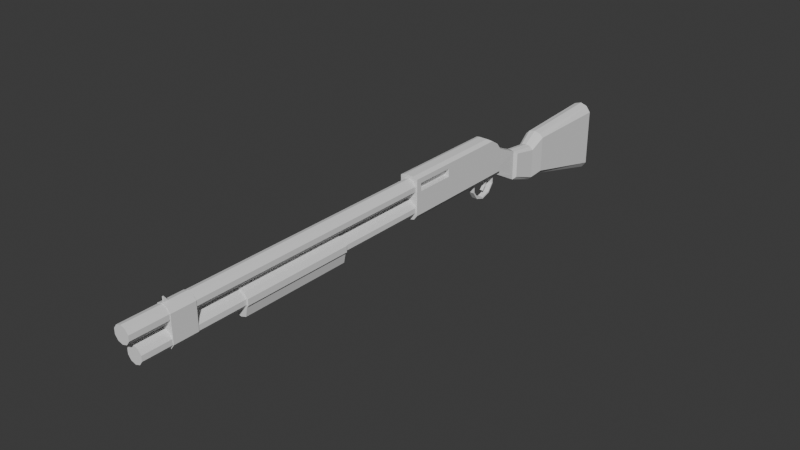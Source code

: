 # Source: SGUN.blend  (saved by Blender 4.2.66; exported with 4.5.12 LTS)
import bpy
from mathutils import Matrix  # noqa: F401  (used for matrix-valued properties, if any)

bpy.ops.wm.read_factory_settings(use_empty=True)
scene = bpy.context.scene
scene.name = 'Scene'

# ---- collections
col_collection = bpy.data.collections.new('Collection'); scene.collection.children.link(col_collection)

# ---- world
world_world = bpy.data.worlds.new('World'); scene.world = world_world
world_world.use_nodes = True; world_world.node_tree.nodes.clear()
_N = world_world.node_tree.nodes; _L = world_world.node_tree.links
n0 = _N.new('ShaderNodeOutputWorld'); n0.name = 'World Output'; n0.location = (300, 300)
n1 = _N.new('ShaderNodeBackground'); n1.name = 'Background'; n1.location = (10, 300)
n1.inputs[0].default_value = (0.05088, 0.05088, 0.05088, 1.0)
_L.new(n1.outputs[0], n0.inputs[0])
n0.is_active_output = True
world_world.color = (0.05088, 0.05088, 0.05088)
world_world.sun_shadow_jitter_overblur = 0.0

# ---- meshes
me_cylinder_001 = bpy.data.meshes.new('Cylinder.001')
me_cylinder_001.from_pydata([(0.0, 1.0, -0.6762), (0.0, 1.0, 0.9551), (0.5878, 0.809, -0.6762), (0.5878, 0.809, 0.9551), (0.9511, 0.309, -0.6762), (0.9511, 0.309, 0.9551), (0.9511, -0.309, -0.6762), (0.9511, -0.309, 0.9551), (0.5878, -0.809, -0.6762), (0.5878, -0.809, 0.9551), (0.0, -1.0, -0.6762), (0.0, -1.0, 0.9551), (-0.5878, -0.809, -0.6762), (-0.5878, -0.809, 0.9551), (-0.9511, -0.309, -0.6762), (-0.9511, -0.309, 0.9551), (-0.9511, 0.309, -0.6762), (-0.9511, 0.309, 0.9551), (-0.5878, 0.809, -0.6762), (-0.5878, 0.809, 0.9551), (0.0, 1.0, -0.1751), (0.0, 1.0, 0.4205), (0.5878, 0.809, 0.4205), (0.5878, 0.809, -0.1751), (0.9511, 0.309, 0.4205), (0.9511, 0.309, -0.1751), (0.9511, -0.309, 0.4205), (0.9511, -0.309, -0.1751), (0.5878, -0.809, 0.4205), (0.5878, -0.809, -0.1751), (0.0, -1.0, 0.4205), (0.0, -1.0, -0.1751), (-0.5878, -0.809, 0.4205), (-0.5878, -0.809, -0.1751), (-0.9511, -0.309, 0.4205), (-0.9511, -0.309, -0.1751), (-0.9511, 0.309, 0.4205), (-0.9511, 0.309, -0.1751), (-0.5878, 0.809, 0.4205), (-0.5878, 0.809, -0.1751), (0.0, 1.193, -0.1751), (0.0, 1.193, 0.4205), (0.701, 0.9649, 0.4205), (0.701, 0.9649, -0.1751), (1.134, 0.3686, 0.4205), (1.134, 0.3686, -0.1751), (1.134, -0.3686, 0.4205), (1.134, -0.3686, -0.1751), (0.701, -1.735, 0.4205), (0.701, -1.735, -0.1751), (0.0, -1.962, 0.4205), (0.0, -1.962, -0.1751), (-0.701, -1.735, 0.4205), (-0.701, -1.735, -0.1751), (-1.134, -0.3686, 0.4205), (-1.134, -0.3686, -0.1751), (-1.134, 0.3686, 0.4205), (-1.134, 0.3686, -0.1751), (-0.701, 0.9649, 0.4205), (-0.701, 0.9649, -0.1751), (0.7694, -0.559, -0.6762), (0.7694, -0.559, 0.9551), (0.7694, -0.559, -0.1751), (0.7694, -0.559, 0.4205), (0.9177, -0.6667, -0.1751), (0.9177, -0.6667, 0.4205), (-0.7694, -0.559, -0.6762), (-0.7694, -0.559, 0.9551), (-0.7694, -0.559, -0.1751), (-0.7694, -0.559, 0.4205), (-0.9177, -0.6667, -0.1751), (-0.9177, -0.6667, 0.4205), (0.0, 1.0, 0.8048), (0.5878, 0.809, 0.8048), (0.9511, 0.309, 0.8048), (0.9511, -0.309, 0.8048), (0.5878, -0.809, 0.8048), (0.0, -1.0, 0.8048), (-0.5878, -0.809, 0.8048), (-0.9511, -0.309, 0.8048), (-0.9511, 0.309, 0.8048), (-0.5878, 0.809, 0.8048), (0.7694, -0.559, 0.8048), (-0.7694, -0.559, 0.8048), (0.5878, 0.809, 0.6771), (0.9511, 0.309, 0.6771), (0.9511, -0.309, 0.6771), (0.5878, -0.809, 0.6771), (0.0, -1.0, 0.6771), (-0.5878, -0.809, 0.6771), (-0.9511, -0.309, 0.6771), (-0.9511, 0.309, 0.6771), (-0.5878, 0.809, 0.6771), (0.7694, -0.559, 0.6771), (-0.7694, -0.559, 0.6771), (0.0, 1.0, 0.6771), (-3.283e-10, 1.072, 0.6771), (-3.283e-10, 1.072, 0.8048), (-0.6266, -0.8563, 0.8048), (-0.8203, -0.5898, 0.8048), (1.014, -0.3233, 0.8048), (0.8203, -0.5898, 0.8048), (-0.6266, 0.8687, 0.8048), (-1.014, 0.3356, 0.8048), (-1.014, -0.3233, 0.8048), (-3.283e-10, -1.06, 0.8048), (0.6266, -0.8563, 0.8048), (1.014, 0.3356, 0.8048), (0.6266, 0.8687, 0.8048), (0.6266, 0.8687, 0.6771), (1.014, 0.3356, 0.6771), (1.014, -0.3233, 0.6771), (0.6266, -0.8563, 0.6771), (-3.283e-10, -1.06, 0.6771), (-0.6266, -0.8563, 0.6771), (-1.014, -0.3233, 0.6771), (-1.014, 0.3356, 0.6771), (-0.6266, 0.8687, 0.6771), (0.8203, -0.5898, 0.6771), (-0.8203, -0.5898, 0.6771), (0.0, 3.577, -0.6762), (0.0, 3.577, 1.0), (0.5878, 3.386, -0.6762), (0.5878, 3.386, 1.0), (0.9511, 2.886, -0.6762), (0.9511, 2.886, 1.0), (0.9511, 2.268, -0.6762), (0.9511, 2.268, 1.0), (0.5878, 1.768, -0.6762), (0.5878, 1.768, 1.0), (0.0, 1.577, -0.6762), (0.0, 1.577, 1.0), (-0.5878, 1.768, -0.6762), (-0.5878, 1.768, 1.0), (-0.9511, 2.268, -0.6762), (-0.9511, 2.268, 1.0), (-0.9511, 2.886, -0.6762), (-0.9511, 2.886, 1.0), (-0.5878, 3.386, -0.6762), (-0.5878, 3.386, 1.0), (0.0, 3.577, 0.677), (0.5878, 3.386, 0.677), (0.9511, 2.886, 0.677), (0.9511, 2.268, 0.677), (0.5878, 1.768, 0.677), (0.0, 1.577, 0.677), (-0.5878, 1.768, 0.677), (-0.9511, 2.268, 0.677), (-0.9511, 2.886, 0.677), (-0.5878, 3.386, 0.677), (0.0, 3.577, 0.8049), (0.5878, 3.386, 0.8049), (0.9511, 2.886, 0.8049), (0.9511, 2.268, 0.8049), (0.5878, 1.768, 0.8049), (0.0, 1.577, 0.8049), (-0.5878, 1.768, 0.8049), (-0.9511, 2.268, 0.8049), (-0.9511, 2.886, 0.8049), (-0.5878, 3.386, 0.8049), (0.0712, 3.62, 0.7991), (0.0712, 3.62, 0.7748), (1.014, 2.906, 0.8049), (1.014, 2.906, 0.677), (1.014, 2.248, 0.8049), (1.014, 2.248, 0.677), (0.6266, 1.714, 0.8049), (0.6266, 1.714, 0.677), (3.94e-10, 1.511, 0.8049), (3.94e-10, 1.511, 0.677), (-0.6266, 1.714, 0.8049), (-0.6266, 1.714, 0.677), (-1.014, 2.248, 0.8049), (-1.014, 2.248, 0.677), (-1.014, 2.906, 0.8049), (-1.014, 2.906, 0.677), (-0.07768, 3.618, 0.7991), (-0.07768, 3.618, 0.7748), (3.94e-10, 3.643, 0.7748), (3.94e-10, 3.643, 0.7991), (0.6266, 3.439, 0.8049), (0.6266, 3.439, 0.677), (-0.6266, 3.439, 0.8049), (-0.6266, 3.439, 0.677), (3.94e-10, 3.643, 0.677), (3.94e-10, 3.643, 0.8049), (2.426e-07, 4.261, 0.7947), (2.426e-07, 4.261, 0.7991), (0.0712, 4.238, 0.7991), (0.0712, 4.238, 0.7947), (-0.07768, 4.236, 0.7991), (-0.07768, 4.236, 0.7947), (0.5878, 3.386, -0.1847), (0.9511, 2.886, -0.1847), (0.9511, 2.268, -0.1847), (0.5878, 1.768, -0.1847), (0.0, 1.577, -0.1847), (-0.5878, 1.768, -0.1847), (-0.9511, 2.268, -0.1847), (-0.9511, 2.886, -0.1847), (-0.5878, 3.386, -0.1847), (0.0, 3.577, -0.1847), (-1.134, -0.6306, -0.668), (-1.134, 3.742, -0.668), (-1.134, -0.6306, -1.345), (-1.134, 3.742, -1.27), (1.134, -0.6306, -0.668), (1.134, 3.742, -0.668), (1.134, -0.6306, -1.345), (1.134, 3.742, -1.27), (0.6909, -1.205, -1.345), (-0.6909, -1.205, -1.345), (0.6909, -1.205, -0.669), (7.007e-09, -1.396, -0.669), (-0.6909, -1.205, -0.669), (0.6278, -0.6306, -1.345), (-0.5976, -0.6306, -1.345), (-0.567, 3.97, -1.255), (2.118e-22, 3.97, -1.255), (0.567, 3.97, -1.255), (-0.567, -0.6306, -0.668), (2.118e-22, -0.6306, -0.668), (0.567, -0.6306, -0.668), (0.567, 3.97, -0.668), (2.118e-22, 3.97, -0.668), (-0.567, 3.97, -0.668), (-1.134, 3.198, -0.668), (-1.134, 3.084, -1.314), (1.134, 3.084, -1.314), (1.134, 3.119, -0.6963), (0.567, 3.047, -0.668), (2.118e-22, 3.047, -0.668), (-0.567, 3.047, -0.668), (-0.567, 3.084, -1.314), (2.118e-22, 3.084, -1.314), (0.567, 3.084, -1.314), (-1.134, 2.171, -1.345), (1.134, 2.171, -1.345), (1.134, 2.144, -0.6963), (0.567, 2.206, -0.668), (2.118e-22, 2.206, -0.668), (-0.567, 2.206, -0.668), (-0.567, 2.171, -1.345), (2.118e-22, 2.171, -1.345), (0.567, 2.171, -1.345), (-1.134, 2.066, -0.668), (-1.134, -0.6306, -1.139), (-1.134, 3.742, -1.139), (1.134, -0.6306, -1.139), (1.134, 3.742, -1.139), (0.6909, -1.205, -1.177), (-0.6909, -1.205, -1.177), (0.567, 3.97, -1.139), (2.118e-22, 3.97, -1.139), (-0.567, 3.97, -1.139), (1.134, 3.119, -0.9108), (-1.134, 3.197, -1.139), (-1.134, 2.066, -1.139), (1.134, 2.144, -0.9108), (1.134, 3.198, -1.139), (1.134, 3.198, -0.668), (1.134, 2.066, -0.668), (1.134, 2.066, -1.139), (0.449, 3.119, -0.9108), (0.449, 3.119, -0.6963), (0.449, 2.144, -0.6963), (0.449, 2.144, -0.9108), (1.69e-08, -1.292, -1.176), (6.759e-08, -1.366, -1.345), (0.01577, 1.969, -2.201), (0.01577, 1.39, -1.733), (0.8826, 1.687, -2.201), (0.7634, 1.215, -1.733), (1.418, 0.95, -2.201), (1.226, 0.7569, -1.733), (1.418, -6.18, -2.201), (1.226, -3.675, -1.733), (0.8826, -6.917, -2.201), (0.7634, -4.134, -1.733), (0.01577, -7.199, -2.201), (0.01577, -4.309, -1.733), (-0.8511, -6.917, -2.201), (-0.7319, -4.134, -1.733), (-1.387, -6.18, -2.201), (-1.194, -3.675, -1.733), (-1.387, 0.95, -2.201), (-1.194, 0.7569, -1.733), (-0.8511, 1.687, -2.201), (-0.7319, 1.215, -1.733), (0.01577, 0.1861, -1.655), (0.6337, 0.04143, -1.655), (1.016, -0.3374, -1.655), (1.016, -4.001, -1.655), (0.6337, -4.38, -1.655), (0.01577, -4.524, -1.655), (-0.6022, -4.38, -1.655), (-0.9841, -4.001, -1.655), (-0.9841, -0.3374, -1.655), (-0.6022, 0.04143, -1.655), (0.01577, 0.6111, -1.505), (0.5372, 0.489, -1.505), (0.8595, 0.1693, -1.521), (0.8595, -2.922, -1.521), (0.5372, -3.242, -1.505), (0.01577, -3.364, -1.505), (-0.5057, -3.242, -1.505), (-0.828, -2.922, -1.521), (-0.828, 0.1693, -1.521), (-0.5057, 0.489, -1.505), (1.418, -4.984, -2.201), (1.226, -2.932, -1.733), (1.016, -3.387, -1.655), (0.8595, -2.404, -1.521), (0.5372, -2.616, -1.505), (-1.387, -4.978, -2.201), (-1.194, -2.928, -1.733), (-0.9841, -3.383, -1.655), (-0.828, -2.401, -1.521), (-0.5057, -2.613, -1.505), (0.354, -1.162, -1.334), (0.354, -2.342, -1.334), (0.354, -3.341, -1.302), (0.354, -3.723, -1.251), (0.354, -3.341, -1.2), (0.354, -2.342, -1.169), (0.354, -1.162, -1.168), (-0.354, -1.162, -1.334), (-0.354, -2.342, -1.334), (-0.354, -3.341, -1.302), (-0.354, -3.723, -1.251), (-0.354, -3.341, -1.2), (-0.354, -2.342, -1.169), (-0.354, -1.162, -1.168), (0.354, -1.162, -1.326), (0.354, -2.285, -1.326), (0.354, -3.194, -1.297), (0.354, -3.541, -1.251), (0.354, -3.194, -1.205), (0.354, -2.285, -1.176), (0.354, -1.162, -1.176), (-0.354, -1.162, -1.326), (-0.354, -2.285, -1.326), (-0.354, -3.194, -1.297), (-0.354, -3.541, -1.251), (-0.354, -3.194, -1.205), (-0.354, -2.285, -1.176), (-0.354, -1.162, -1.176), (0.1863, -1.162, -1.288), (0.1863, -1.859, -1.288), (-0.1863, -1.162, -1.288), (-0.1863, -1.86, -1.288), (0.1686, -2.307, -1.284), (-0.2039, -2.309, -1.284), (0.1434, -2.899, -1.265), (-0.2292, -2.899, -1.265), (0.1863, -1.162, -1.28), (0.1863, -1.843, -1.28), (-0.1863, -1.162, -1.28), (-0.1863, -1.843, -1.28), (0.1686, -2.235, -1.277), (-0.2039, -2.235, -1.277), (0.1434, -2.79, -1.259), (-0.2292, -2.79, -1.259)], [], [(72, 1, 3, 73), (73, 3, 5, 74), (74, 5, 7, 75), (82, 61, 9, 76), (76, 9, 11, 77), (77, 11, 13, 78), (83, 67, 15, 79), (79, 15, 17, 80), (3, 1, 19, 17, 15, 67, 13, 11, 9, 61, 7, 5), (80, 17, 19, 81), (81, 19, 1, 72), (0, 2, 4, 6, 60, 8, 10, 12, 66, 14, 16, 18), (18, 39, 20, 0), (69, 34, 54, 71), (16, 37, 39, 18), (27, 25, 45, 47), (14, 35, 37, 16), (68, 33, 53, 70), (66, 68, 35, 14), (63, 28, 48, 65), (10, 31, 33, 12), (34, 36, 56, 54), (8, 29, 31, 10), (62, 27, 47, 64), (60, 62, 29, 8), (21, 22, 42, 41), (4, 25, 27, 6), (37, 35, 55, 57), (2, 23, 25, 4), (28, 30, 50, 48), (0, 20, 23, 2), (23, 20, 40, 43), (59, 58, 41, 40), (57, 56, 58, 59), (55, 54, 56, 57), (70, 71, 54, 55), (51, 50, 52, 53), (49, 48, 50, 51), (64, 65, 48, 49), (45, 44, 46, 47), (43, 42, 44, 45), (40, 41, 42, 43), (20, 39, 59, 40), (24, 26, 46, 44), (33, 31, 51, 53), (38, 21, 41, 58), (25, 23, 43, 45), (30, 32, 52, 50), (39, 37, 57, 59), (22, 24, 44, 42), (31, 29, 49, 51), (36, 38, 58, 56), (47, 46, 65, 64), (6, 27, 62, 60), (29, 62, 64, 49), (26, 63, 65, 46), (75, 7, 61, 82), (53, 52, 71, 70), (12, 33, 68, 66), (35, 68, 70, 55), (32, 69, 71, 52), (78, 13, 67, 83), (91, 90, 115, 116), (75, 82, 101, 100), (82, 76, 106, 101), (90, 94, 119, 115), (78, 83, 99, 98), (76, 77, 105, 106), (89, 88, 113, 114), (77, 78, 98, 105), (88, 87, 112, 113), (94, 89, 114, 119), (83, 79, 104, 99), (87, 93, 118, 112), (21, 95, 84, 22), (22, 84, 85, 24), (24, 85, 86, 26), (63, 93, 87, 28), (28, 87, 88, 30), (30, 88, 89, 32), (69, 94, 90, 34), (34, 90, 91, 36), (36, 91, 92, 38), (38, 92, 95, 21), (26, 86, 93, 63), (32, 89, 94, 69), (114, 98, 99, 119), (111, 100, 101, 118), (115, 104, 103, 116), (119, 99, 104, 115), (113, 105, 98, 114), (112, 106, 105, 113), (118, 101, 106, 112), (110, 107, 100, 111), (74, 75, 100, 107), (84, 95, 96, 109), (81, 72, 97, 102), (92, 91, 116, 117), (73, 74, 107, 108), (85, 84, 109, 110), (80, 81, 102, 103), (95, 92, 117, 96), (72, 73, 108, 97), (86, 85, 110, 111), (79, 80, 103, 104), (93, 86, 111, 118), (150, 121, 123, 151), (151, 123, 125, 152), (152, 125, 127, 153), (153, 127, 129, 154), (154, 129, 131, 155), (155, 131, 133, 156), (156, 133, 135, 157), (157, 135, 137, 158), (123, 121, 139, 137, 135, 133, 131, 129, 127, 125), (158, 137, 139, 159), (159, 139, 121, 150), (120, 122, 124, 126, 128, 130, 132, 134, 136, 138), (200, 149, 140, 201), (199, 148, 149, 200), (198, 147, 148, 199), (197, 146, 147, 198), (196, 145, 146, 197), (195, 144, 145, 196), (194, 143, 144, 195), (193, 142, 143, 194), (192, 141, 142, 193), (201, 140, 141, 192), (158, 159, 182, 174), (144, 143, 165, 167), (151, 152, 162, 180), (159, 150, 185, 182), (145, 144, 167, 169), (152, 153, 164, 162), (146, 145, 169, 171), (153, 154, 166, 164), (147, 146, 171, 173), (154, 155, 168, 166), (176, 179, 187, 190), (175, 174, 182, 183), (173, 172, 174, 175), (163, 162, 164, 165), (181, 180, 162, 163), (177, 176, 190, 191), (150, 151, 180, 185), (143, 142, 163, 165), (157, 158, 174, 172), (140, 149, 183, 184), (142, 141, 181, 163), (156, 157, 172, 170), (149, 148, 175, 183), (141, 140, 184, 181), (155, 156, 170, 168), (148, 147, 173, 175), (170, 172, 103, 102), (172, 173, 116, 103), (173, 171, 117, 116), (171, 169, 96, 117), (169, 167, 109, 96), (167, 165, 110, 109), (165, 164, 107, 110), (164, 166, 108, 107), (166, 168, 97, 108), (168, 170, 102, 97), (161, 160, 180, 181), (176, 177, 183, 182), (177, 178, 184, 183), (178, 161, 181, 184), (179, 176, 182, 185), (160, 179, 185, 180), (191, 190, 187, 186), (186, 187, 188, 189), (178, 177, 191, 186), (160, 161, 189, 188), (179, 160, 188, 187), (161, 178, 186, 189), (120, 201, 192, 122), (122, 192, 193, 124), (124, 193, 194, 126), (126, 194, 195, 128), (128, 195, 196, 130), (130, 196, 197, 132), (132, 197, 198, 134), (134, 198, 199, 136), (136, 199, 200, 138), (138, 200, 201, 120), (256, 247, 205, 227), (235, 219, 209, 228), (259, 249, 207, 260), (232, 225, 203, 226), (254, 247, 203, 225), (248, 206, 212, 250), (251, 214, 202, 246), (249, 252, 223, 207), (252, 253, 224, 223), (253, 254, 225, 224), (260, 207, 223, 230), (230, 223, 224, 231), (231, 224, 225, 232), (227, 205, 217, 233), (233, 217, 218, 234), (234, 218, 219, 235), (202, 214, 220), (214, 213, 221, 220), (213, 212, 222, 221), (212, 206, 222), (208, 210, 215), (211, 204, 216), (243, 234, 235, 244), (242, 233, 234, 243), (236, 227, 233, 242), (240, 231, 232, 241), (239, 230, 231, 240), (261, 260, 230, 239), (241, 232, 226, 245), (258, 255, 263, 266), (244, 235, 228, 237), (257, 256, 227, 236), (246, 257, 236, 204), (215, 244, 237, 208), (248, 262, 261, 206), (220, 241, 245, 202), (206, 261, 239, 222), (222, 239, 240, 221), (221, 240, 241, 220), (204, 236, 242, 216), (208, 237, 262, 248), (202, 245, 257, 246), (245, 226, 256, 257), (237, 228, 259, 262), (218, 217, 254, 253), (219, 218, 253, 252), (209, 219, 252, 249), (211, 251, 246, 204), (208, 248, 250, 210), (217, 205, 247, 254), (228, 209, 249, 259), (226, 203, 247, 256), (229, 255, 259, 260), (238, 229, 260, 261), (258, 238, 261, 262), (255, 258, 262, 259), (266, 263, 264, 265), (229, 238, 265, 264), (238, 258, 266, 265), (255, 229, 264, 263), (250, 212, 213, 267), (267, 213, 214, 251), (268, 267, 251, 211), (210, 250, 267, 268), (269, 270, 272, 271), (271, 272, 274, 273), (309, 310, 276, 275), (275, 276, 278, 277), (277, 278, 280, 279), (279, 280, 282, 281), (281, 282, 284, 283), (314, 315, 286, 285), (315, 284, 296, 316), (285, 286, 288, 287), (287, 288, 270, 269), (269, 271, 273, 309, 275, 277, 279, 281, 283, 314, 285, 287), (293, 292, 302, 303), (284, 282, 295, 296), (282, 280, 294, 295), (280, 278, 293, 294), (278, 276, 292, 293), (272, 270, 289, 290), (310, 274, 291, 311), (274, 272, 290, 291), (270, 288, 298, 289), (288, 286, 297, 298), (318, 308, 307, 317), (290, 289, 299, 300), (316, 296, 306, 317), (294, 293, 303, 304), (291, 290, 300, 301), (298, 297, 307, 308), (295, 294, 304, 305), (311, 291, 301, 312), (289, 298, 308, 299), (296, 295, 305, 306), (312, 313, 303, 302), (301, 300, 313, 312), (292, 311, 312, 302), (276, 310, 311, 292), (273, 274, 310, 309), (243, 244, 300, 299), (243, 244, 300, 299, 308, 242), (297, 316, 317, 307), (305, 318, 317, 306), (286, 315, 316, 297), (283, 284, 315, 314), (211, 216, 318, 305), (216, 242, 308, 318), (300, 244, 215, 313), (210, 303, 313, 215), (268, 211, 305, 304), (304, 303, 210, 268), (326, 319, 320, 327), (327, 320, 321, 328), (328, 321, 322, 329), (329, 322, 323, 330), (330, 323, 324, 331), (331, 324, 325, 332), (340, 341, 334, 333), (341, 342, 335, 334), (342, 343, 336, 335), (343, 344, 337, 336), (344, 345, 338, 337), (345, 346, 339, 338), (320, 319, 333, 334), (321, 320, 334, 335), (322, 321, 335, 336), (323, 322, 336, 337), (324, 323, 337, 338), (325, 324, 338, 339), (319, 326, 340, 333), (332, 325, 339, 346), (331, 332, 346, 345), (330, 331, 345, 344), (329, 330, 344, 343), (328, 329, 343, 342), (327, 328, 342, 341), (326, 327, 341, 340), (349, 347, 348, 350), (350, 348, 351, 352), (352, 351, 353, 354), (357, 358, 356, 355), (358, 360, 359, 356), (360, 362, 361, 359), (348, 347, 355, 356), (347, 349, 357, 355), (349, 350, 358, 357), (350, 352, 360, 358), (351, 348, 356, 359), (354, 353, 361, 362), (352, 354, 362, 360), (353, 351, 359, 361)])
_uv = me_cylinder_001.uv_layers.new(name='UVMap')
_uv.uv.foreach_set('vector', [1.0, 0.9436, 1.0, 1.0, 0.9, 1.0, 0.9, 0.9436, 0.9, 0.9436, 0.9, 1.0, 0.8, 1.0, 0.8, 0.9436, 0.8, 0.9436, 0.8, 1.0, 0.7, 1.0, 0.7, 0.9436, 0.65, 0.9436, 0.65, 1.0, 0.6, 1.0, 0.6, 0.9436, 0.6, 0.9436, 0.6, 1.0, 0.5, 1.0, 0.5, 0.9436, 0.5, 0.9436, 0.5, 1.0, 0.4, 1.0, 0.4, 0.9436, 0.35, 0.9436, 0.35, 1.0, 0.3, 1.0, 0.3, 0.9436, 0.3, 0.9436, 0.3, 1.0, 0.2, 1.0, 0.2, 0.9436, 0.3911, 0.4442, 0.25, 0.49, 0.1089, 0.4442, 0.02175, 0.3242, 0.02175, 0.1758, 0.06534, 0.1158, 0.1089, 0.05584, 0.25, 0.01, 0.3911, 0.05584, 0.4347, 0.1158, 0.4783, 0.1758, 0.4783, 0.3242, 0.2, 0.9436, 0.2, 1.0, 0.1, 1.0, 0.1, 0.9436, 0.1, 0.9436, 0.1, 1.0, -7.451e-08, 1.0, -7.451e-08, 0.9436, 0.75, 0.49, 0.8911, 0.4442, 0.9783, 0.3242, 0.9783, 0.1758, 0.9347, 0.1158, 0.8911, 0.05584, 0.75, 0.01, 0.6089, 0.05584, 0.5653, 0.1158, 0.5217, 0.1758, 0.5217, 0.3242, 0.6089, 0.4442, 0.1, 0.5, 0.1, 0.6667, -7.451e-08, 0.6667, -7.451e-08, 0.5, 0.35, 0.8333, 0.3, 0.8333, 0.3, 0.8333, 0.35, 0.8333, 0.2, 0.5, 0.2, 0.6667, 0.1, 0.6667, 0.1, 0.5, 0.7, 0.6667, 0.8, 0.6667, 0.8, 0.6667, 0.7, 0.6667, 0.3, 0.5, 0.3, 0.6667, 0.2, 0.6667, 0.2, 0.5, 0.35, 0.6667, 0.4, 0.6667, 0.4, 0.6667, 0.35, 0.6667, 0.35, 0.5, 0.35, 0.6667, 0.3, 0.6667, 0.3, 0.5, 0.65, 0.8333, 0.6, 0.8333, 0.6, 0.8333, 0.65, 0.8333, 0.5, 0.5, 0.5, 0.6667, 0.4, 0.6667, 0.4, 0.5, 0.3, 0.8333, 0.2, 0.8333, 0.2, 0.8333, 0.3, 0.8333, 0.6, 0.5, 0.6, 0.6667, 0.5, 0.6667, 0.5, 0.5, 0.65, 0.6667, 0.7, 0.6667, 0.7, 0.6667, 0.65, 0.6667, 0.65, 0.5, 0.65, 0.6667, 0.6, 0.6667, 0.6, 0.5, 1.0, 0.8333, 0.9, 0.8333, 0.9, 0.8333, 1.0, 0.8333, 0.8, 0.5, 0.8, 0.6667, 0.7, 0.6667, 0.7, 0.5, 0.2, 0.6667, 0.3, 0.6667, 0.3, 0.6667, 0.2, 0.6667, 0.9, 0.5, 0.9, 0.6667, 0.8, 0.6667, 0.8, 0.5, 0.6, 0.8333, 0.5, 0.8333, 0.5, 0.8333, 0.6, 0.8333, 1.0, 0.5, 1.0, 0.6667, 0.9, 0.6667, 0.9, 0.5, 0.9, 0.6667, 1.0, 0.6667, 1.0, 0.6667, 0.9, 0.6667, 0.1, 0.6667, 0.1, 0.8333, -7.451e-08, 0.8333, -7.451e-08, 0.6667, 0.2, 0.6667, 0.2, 0.8333, 0.1, 0.8333, 0.1, 0.6667, 0.3, 0.6667, 0.3, 0.8333, 0.2, 0.8333, 0.2, 0.6667, 0.35, 0.6667, 0.35, 0.8333, 0.3, 0.8333, 0.3, 0.6667, 0.5, 0.6667, 0.5, 0.8333, 0.4, 0.8333, 0.4, 0.6667, 0.6, 0.6667, 0.6, 0.8333, 0.5, 0.8333, 0.5, 0.6667, 0.65, 0.6667, 0.65, 0.8333, 0.6, 0.8333, 0.6, 0.6667, 0.8, 0.6667, 0.8, 0.8333, 0.7, 0.8333, 0.7, 0.6667, 0.9, 0.6667, 0.9, 0.8333, 0.8, 0.8333, 0.8, 0.6667, 1.0, 0.6667, 1.0, 0.8333, 0.9, 0.8333, 0.9, 0.6667, -7.451e-08, 0.6667, 0.1, 0.6667, 0.1, 0.6667, -7.451e-08, 0.6667, 0.8, 0.8333, 0.7, 0.8333, 0.7, 0.8333, 0.8, 0.8333, 0.4, 0.6667, 0.5, 0.6667, 0.5, 0.6667, 0.4, 0.6667, 0.1, 0.8333, -7.451e-08, 0.8333, -7.451e-08, 0.8333, 0.1, 0.8333, 0.8, 0.6667, 0.9, 0.6667, 0.9, 0.6667, 0.8, 0.6667, 0.5, 0.8333, 0.4, 0.8333, 0.4, 0.8333, 0.5, 0.8333, 0.1, 0.6667, 0.2, 0.6667, 0.2, 0.6667, 0.1, 0.6667, 0.9, 0.8333, 0.8, 0.8333, 0.8, 0.8333, 0.9, 0.8333, 0.5, 0.6667, 0.6, 0.6667, 0.6, 0.6667, 0.5, 0.6667, 0.2, 0.8333, 0.1, 0.8333, 0.1, 0.8333, 0.2, 0.8333, 0.7, 0.6667, 0.7, 0.8333, 0.65, 0.8333, 0.65, 0.6667, 0.7, 0.5, 0.7, 0.6667, 0.65, 0.6667, 0.65, 0.5, 0.6, 0.6667, 0.65, 0.6667, 0.65, 0.6667, 0.6, 0.6667, 0.7, 0.8333, 0.65, 0.8333, 0.65, 0.8333, 0.7, 0.8333, 0.7, 0.9436, 0.7, 1.0, 0.65, 1.0, 0.65, 0.9436, 0.4, 0.6667, 0.4, 0.8333, 0.35, 0.8333, 0.35, 0.6667, 0.4, 0.5, 0.4, 0.6667, 0.35, 0.6667, 0.35, 0.5, 0.3, 0.6667, 0.35, 0.6667, 0.35, 0.6667, 0.3, 0.6667, 0.4, 0.8333, 0.35, 0.8333, 0.35, 0.8333, 0.4, 0.8333, 0.4, 0.9436, 0.4, 1.0, 0.35, 1.0, 0.35, 0.9436, 0.2, 0.9069, 0.3, 0.9069, 0.3, 0.9069, 0.2, 0.9069, 0.7, 0.9436, 0.65, 0.9436, 0.65, 0.9436, 0.7, 0.9436, 0.65, 0.9436, 0.6, 0.9436, 0.6, 0.9436, 0.65, 0.9436, 0.3, 0.9069, 0.35, 0.9069, 0.35, 0.9069, 0.3, 0.9069, 0.4, 0.9436, 0.35, 0.9436, 0.35, 0.9436, 0.4, 0.9436, 0.6, 0.9436, 0.5, 0.9436, 0.5, 0.9436, 0.6, 0.9436, 0.4, 0.9069, 0.5, 0.9069, 0.5, 0.9069, 0.4, 0.9069, 0.5, 0.9436, 0.4, 0.9436, 0.4, 0.9436, 0.5, 0.9436, 0.5, 0.9069, 0.6, 0.9069, 0.6, 0.9069, 0.5, 0.9069, 0.35, 0.9069, 0.4, 0.9069, 0.4, 0.9069, 0.35, 0.9069, 0.35, 0.9436, 0.3, 0.9436, 0.3, 0.9436, 0.35, 0.9436, 0.6, 0.9069, 0.65, 0.9069, 0.65, 0.9069, 0.6, 0.9069, 1.0, 0.8333, 1.0, 0.9069, 0.9, 0.9069, 0.9, 0.8333, 0.9, 0.8333, 0.9, 0.9069, 0.8, 0.9069, 0.8, 0.8333, 0.8, 0.8333, 0.8, 0.9069, 0.7, 0.9069, 0.7, 0.8333, 0.65, 0.8333, 0.65, 0.9069, 0.6, 0.9069, 0.6, 0.8333, 0.6, 0.8333, 0.6, 0.9069, 0.5, 0.9069, 0.5, 0.8333, 0.5, 0.8333, 0.5, 0.9069, 0.4, 0.9069, 0.4, 0.8333, 0.35, 0.8333, 0.35, 0.9069, 0.3, 0.9069, 0.3, 0.8333, 0.3, 0.8333, 0.3, 0.9069, 0.2, 0.9069, 0.2, 0.8333, 0.2, 0.8333, 0.2, 0.9069, 0.1, 0.9069, 0.1, 0.8333, 0.1, 0.8333, 0.1, 0.9069, -7.451e-08, 0.9069, -7.451e-08, 0.8333, 0.7, 0.8333, 0.7, 0.9069, 0.65, 0.9069, 0.65, 0.8333, 0.4, 0.8333, 0.4, 0.9069, 0.35, 0.9069, 0.35, 0.8333, 0.4, 0.9069, 0.4, 0.9436, 0.35, 0.9436, 0.35, 0.9069, 0.7, 0.9069, 0.7, 0.9436, 0.65, 0.9436, 0.65, 0.9069, 0.3, 0.9069, 0.3, 0.9436, 0.2, 0.9436, 0.2, 0.9069, 0.35, 0.9069, 0.35, 0.9436, 0.3, 0.9436, 0.3, 0.9069, 0.5, 0.9069, 0.5, 0.9436, 0.4, 0.9436, 0.4, 0.9069, 0.6, 0.9069, 0.6, 0.9436, 0.5, 0.9436, 0.5, 0.9069, 0.65, 0.9069, 0.65, 0.9436, 0.6, 0.9436, 0.6, 0.9069, 0.8, 0.9069, 0.8, 0.9436, 0.7, 0.9436, 0.7, 0.9069, 0.8, 0.9436, 0.7, 0.9436, 0.7, 0.9436, 0.8, 0.9436, 0.9, 0.9069, 1.0, 0.9069, 1.0, 0.9069, 0.9, 0.9069, 0.1, 0.9436, -7.451e-08, 0.9436, -7.451e-08, 0.9436, 0.1, 0.9436, 0.1, 0.9069, 0.2, 0.9069, 0.2, 0.9069, 0.1, 0.9069, 0.9, 0.9436, 0.8, 0.9436, 0.8, 0.9436, 0.9, 0.9436, 0.8, 0.9069, 0.9, 0.9069, 0.9, 0.9069, 0.8, 0.9069, 0.2, 0.9436, 0.1, 0.9436, 0.1, 0.9436, 0.2, 0.9436, -7.451e-08, 0.9069, 0.1, 0.9069, 0.1, 0.9069, -7.451e-08, 0.9069, 1.0, 0.9436, 0.9, 0.9436, 0.9, 0.9436, 1.0, 0.9436, 0.7, 0.9069, 0.8, 0.9069, 0.8, 0.9069, 0.7, 0.9069, 0.3, 0.9436, 0.2, 0.9436, 0.2, 0.9436, 0.3, 0.9436, 0.65, 0.9069, 0.7, 0.9069, 0.7, 0.9069, 0.65, 0.9069, 1.0, 0.9518, 1.0, 1.0, 0.9, 1.0, 0.9, 0.9518, 0.9, 0.9518, 0.9, 1.0, 0.8, 1.0, 0.8, 0.9518, 0.8, 0.9518, 0.8, 1.0, 0.7, 1.0, 0.7, 0.9518, 0.7, 0.9518, 0.7, 1.0, 0.6, 1.0, 0.6, 0.9518, 0.6, 0.9518, 0.6, 1.0, 0.5, 1.0, 0.5, 0.9518, 0.5, 0.9518, 0.5, 1.0, 0.4, 1.0, 0.4, 0.9518, 0.4, 0.9518, 0.4, 1.0, 0.3, 1.0, 0.3, 0.9518, 0.3, 0.9518, 0.3, 1.0, 0.2, 1.0, 0.2, 0.9518, 0.3911, 0.4442, 0.25, 0.49, 0.1089, 0.4442, 0.02175, 0.3242, 0.02175, 0.1758, 0.1089, 0.05584, 0.25, 0.01, 0.3911, 0.05584, 0.4783, 0.1758, 0.4783, 0.3242, 0.2, 0.9518, 0.2, 1.0, 0.1, 1.0, 0.1, 0.9518, 0.1, 0.9518, 0.1, 1.0, -7.451e-08, 1.0, -7.451e-08, 0.9518, 0.75, 0.49, 0.8911, 0.4442, 0.9783, 0.3242, 0.9783, 0.1758, 0.8911, 0.05584, 0.75, 0.01, 0.6089, 0.05584, 0.5217, 0.1758, 0.5217, 0.3242, 0.6089, 0.4442, 0.1, 0.6987, 0.1, 0.9087, -7.451e-08, 0.9087, -7.451e-08, 0.6987, 0.2, 0.6987, 0.2, 0.9087, 0.1, 0.9087, 0.1, 0.6987, 0.3, 0.6987, 0.3, 0.9087, 0.2, 0.9087, 0.2, 0.6987, 0.4, 0.6987, 0.4, 0.9087, 0.3, 0.9087, 0.3, 0.6987, 0.5, 0.6987, 0.5, 0.9087, 0.4, 0.9087, 0.4, 0.6987, 0.6, 0.6987, 0.6, 0.9087, 0.5, 0.9087, 0.5, 0.6987, 0.7, 0.6987, 0.7, 0.9087, 0.6, 0.9087, 0.6, 0.6987, 0.8, 0.6987, 0.8, 0.9087, 0.7, 0.9087, 0.7, 0.6987, 0.9, 0.6987, 0.9, 0.9087, 0.8, 0.9087, 0.8, 0.6987, 1.0, 0.6987, 1.0, 0.9087, 0.9, 0.9087, 0.9, 0.6987, 0.2, 0.9518, 0.1, 0.9518, 0.1, 0.9518, 0.2, 0.9518, 0.6, 0.9087, 0.7, 0.9087, 0.7, 0.9087, 0.6, 0.9087, 0.9, 0.9518, 0.8, 0.9518, 0.8, 0.9518, 0.9, 0.9518, 0.1, 0.9518, -7.451e-08, 0.9518, -7.451e-08, 0.9518, 0.1, 0.9518, 0.5, 0.9087, 0.6, 0.9087, 0.6, 0.9087, 0.5, 0.9087, 0.8, 0.9518, 0.7, 0.9518, 0.7, 0.9518, 0.8, 0.9518, 0.4, 0.9087, 0.5, 0.9087, 0.5, 0.9087, 0.4, 0.9087, 0.7, 0.9518, 0.6, 0.9518, 0.6, 0.9518, 0.7, 0.9518, 0.3, 0.9087, 0.4, 0.9087, 0.4, 0.9087, 0.3, 0.9087, 0.6, 0.9518, 0.5, 0.9518, 0.5, 0.9518, 0.6, 0.9518, 0.0124, 0.9343, -7.451e-08, 0.9343, -7.451e-08, 0.9343, 0.0124, 0.9343, 0.2, 0.9087, 0.2, 0.9518, 0.1, 0.9518, 0.1, 0.9087, 0.3, 0.9087, 0.3, 0.9518, 0.2, 0.9518, 0.2, 0.9087, 0.8, 0.9087, 0.8, 0.9518, 0.7, 0.9518, 0.7, 0.9087, 0.9, 0.9087, 0.9, 0.9518, 0.8, 0.9518, 0.8, 0.9087, 0.0124, 0.9262, 0.0124, 0.9343, 0.0124, 0.9343, 0.0124, 0.9262, 1.0, 0.9518, 0.9, 0.9518, 0.9, 0.9518, 1.0, 0.9518, 0.7, 0.9087, 0.8, 0.9087, 0.8, 0.9087, 0.7, 0.9087, 0.3, 0.9518, 0.2, 0.9518, 0.2, 0.9518, 0.3, 0.9518, -7.451e-08, 0.9087, 0.1, 0.9087, 0.1, 0.9087, -7.451e-08, 0.9087, 0.8, 0.9087, 0.9, 0.9087, 0.9, 0.9087, 0.8, 0.9087, 0.4, 0.9518, 0.3, 0.9518, 0.3, 0.9518, 0.4, 0.9518, 0.1, 0.9087, 0.2, 0.9087, 0.2, 0.9087, 0.1, 0.9087, 0.9, 0.9087, 1.0, 0.9087, 1.0, 0.9087, 0.9, 0.9087, 0.5, 0.9518, 0.4, 0.9518, 0.4, 0.9518, 0.5, 0.9518, 0.2, 0.9087, 0.3, 0.9087, 0.3, 0.9087, 0.2, 0.9087, 0.4, 0.9518, 0.3, 0.9518, 0.2, 0.9436, 0.1, 0.9436, 0.3, 0.9518, 0.3, 0.9087, 0.2, 0.9069, 0.2, 0.9436, 0.3, 0.9087, 0.4, 0.9087, 0.1, 0.9069, 0.2, 0.9069, 0.4, 0.9087, 0.5, 0.9087, -7.451e-08, 0.9069, 0.1, 0.9069, 0.5, 0.9087, 0.6, 0.9087, 0.9, 0.9069, 1.0, 0.9069, 0.6, 0.9087, 0.7, 0.9087, 0.8, 0.9069, 0.9, 0.9069, 0.7, 0.9087, 0.7, 0.9518, 0.8, 0.9436, 0.8, 0.9069, 0.7, 0.9518, 0.6, 0.9518, 0.9, 0.9436, 0.8, 0.9436, 0.6, 0.9518, 0.5, 0.9518, 1.0, 0.9436, 0.9, 0.9436, 0.5, 0.9518, 0.4, 0.9518, 0.1, 0.9436, -7.451e-08, 0.9436, 0.9886, 0.9262, 0.9886, 0.9343, 0.9, 0.9518, 0.9, 0.9087, 0.0124, 0.9343, 0.0124, 0.9262, 0.1, 0.9087, 0.1, 0.9518, 0.0124, 0.9262, -7.451e-08, 0.9262, -7.451e-08, 0.9087, 0.1, 0.9087, 1.0, 0.9262, 0.9886, 0.9262, 0.9, 0.9087, 1.0, 0.9087, -7.451e-08, 0.9343, 0.0124, 0.9343, 0.1, 0.9518, -7.451e-08, 0.9518, 0.9886, 0.9343, 1.0, 0.9343, 1.0, 0.9518, 0.9, 0.9518, 0.0124, 0.9262, 0.0124, 0.9343, -7.451e-08, 0.9343, -7.451e-08, 0.9262, 1.0, 0.9262, 1.0, 0.9343, 0.9886, 0.9343, 0.9886, 0.9262, -7.451e-08, 0.9262, 0.0124, 0.9262, 0.0124, 0.9262, -7.451e-08, 0.9262, 0.9886, 0.9343, 0.9886, 0.9262, 0.9886, 0.9262, 0.9886, 0.9343, 1.0, 0.9343, 0.9886, 0.9343, 0.9886, 0.9343, 1.0, 0.9343, 0.9886, 0.9262, 1.0, 0.9262, 1.0, 0.9262, 0.9886, 0.9262, 1.0, 0.5, 1.0, 0.6987, 0.9, 0.6987, 0.9, 0.5, 0.9, 0.5, 0.9, 0.6987, 0.8, 0.6987, 0.8, 0.5, 0.8, 0.5, 0.8, 0.6987, 0.7, 0.6987, 0.7, 0.5, 0.7, 0.5, 0.7, 0.6987, 0.6, 0.6987, 0.6, 0.5, 0.6, 0.5, 0.6, 0.6987, 0.5, 0.6987, 0.5, 0.5, 0.5, 0.5, 0.5, 0.6987, 0.4, 0.6987, 0.4, 0.5, 0.4, 0.5, 0.4, 0.6987, 0.3, 0.6987, 0.3, 0.5, 0.3, 0.5, 0.3, 0.6987, 0.2, 0.6987, 0.2, 0.5, 0.2, 0.5, 0.2, 0.6987, 0.1, 0.6987, 0.1, 0.5, 0.1, 0.5, 0.1, 0.6987, -7.451e-08, 0.6987, -7.451e-08, 0.5, 0.5748, 0.1742, 0.625, 0.1742, 0.625, 0.25, 0.5748, 0.25, 0.5748, 0.4375, 0.625, 0.4375, 0.625, 0.5, 0.5939, 0.5, 0.5939, 0.5758, 0.625, 0.5758, 0.625, 0.75, 0.5939, 0.75, 0.5748, 0.9375, 0.625, 0.9375, 0.625, 1.0, 0.5748, 1.0, 0.8125, 0.5758, 0.875, 0.5758, 0.875, 0.75, 0.8125, 0.75, 0.375, 0.5758, 0.375, 0.75, 0.6, 0.6987, 0.6, 0.5495, 0.4, 0.5495, 0.4, 0.6987, 0.375, 0.6011, 0.375, 0.3565, 0.625, 0.5758, 0.6875, 0.5758, 0.6875, 0.75, 0.625, 0.75, 0.6875, 0.5758, 0.75, 0.5758, 0.75, 0.75, 0.6875, 0.75, 0.75, 0.5758, 0.8125, 0.5758, 0.8125, 0.75, 0.75, 0.75, 0.5939, 0.75, 0.625, 0.75, 0.625, 0.8125, 0.5748, 0.8125, 0.5748, 0.8125, 0.625, 0.8125, 0.625, 0.875, 0.5748, 0.875, 0.5748, 0.875, 0.625, 0.875, 0.625, 0.9375, 0.5748, 0.9375, 0.5748, 0.25, 0.625, 0.25, 0.625, 0.3125, 0.5748, 0.3125, 0.5748, 0.3125, 0.625, 0.3125, 0.625, 0.375, 0.5748, 0.375, 0.5748, 0.375, 0.625, 0.375, 0.625, 0.4375, 0.5748, 0.4375, 0.375, 0.6011, 0.4, 0.6987, 0.375, 0.9375, 0.4, 0.6987, 0.5, 0.6987, 0.375, 0.875, 0.375, 0.9375, 0.5, 0.6987, 0.6, 0.6987, 0.375, 0.8125, 0.375, 0.875, 0.6, 0.6987, 0.375, 0.75, 0.375, 0.8125, 0.375, 0.5, 0.6, 0.5, 0.375, 0.4442, 0.4, 0.5, 0.375, 0.25, 0.375, 0.3091, 0.5291, 0.375, 0.5748, 0.375, 0.5748, 0.4375, 0.5291, 0.4375, 0.5291, 0.3125, 0.5748, 0.3125, 0.5748, 0.375, 0.5291, 0.375, 0.5291, 0.25, 0.5748, 0.25, 0.5748, 0.3125, 0.5291, 0.3125, 0.5291, 0.875, 0.5748, 0.875, 0.5748, 0.9375, 0.5291, 0.9375, 0.5291, 0.8125, 0.5748, 0.8125, 0.5748, 0.875, 0.5291, 0.875, 0.5291, 0.75, 0.5939, 0.75, 0.5748, 0.8125, 0.5291, 0.8125, 0.5291, 0.9375, 0.5748, 0.9375, 0.5748, 1.0, 0.5291, 1.0, 0.5336, 0.6291, 0.5894, 0.6291, 0.5894, 0.6291, 0.5336, 0.6291, 0.5291, 0.4375, 0.5748, 0.4375, 0.5939, 0.5, 0.5291, 0.5, 0.5291, 0.1742, 0.5748, 0.1742, 0.5748, 0.25, 0.5291, 0.25, 0.375, 0.1742, 0.5291, 0.1742, 0.5291, 0.25, 0.375, 0.25, 0.375, 0.4442, 0.5291, 0.4375, 0.5291, 0.5, 0.375, 0.5, 0.375, 0.5758, 0.5291, 0.5758, 0.5291, 0.75, 0.375, 0.75, 0.375, 0.9375, 0.5291, 0.9375, 0.5291, 1.0, 0.375, 1.0, 0.375, 0.75, 0.5291, 0.75, 0.5291, 0.8125, 0.375, 0.8125, 0.375, 0.8125, 0.5291, 0.8125, 0.5291, 0.875, 0.375, 0.875, 0.375, 0.875, 0.5291, 0.875, 0.5291, 0.9375, 0.375, 0.9375, 0.375, 0.25, 0.5291, 0.25, 0.5291, 0.3125, 0.375, 0.3091, 0.375, 0.5, 0.5291, 0.5, 0.5291, 0.5758, 0.375, 0.5758, 0.375, 0.0, 0.5291, 0.0, 0.5291, 0.1742, 0.375, 0.1742, 0.5291, 0.0, 0.5748, 0.0, 0.5748, 0.1742, 0.5291, 0.1742, 0.5291, 0.5, 0.5939, 0.5, 0.5939, 0.5758, 0.5291, 0.5758, 0.75, 0.5, 0.8125, 0.5, 0.8125, 0.5758, 0.75, 0.5758, 0.6875, 0.5, 0.75, 0.5, 0.75, 0.5758, 0.6875, 0.5758, 0.625, 0.5, 0.6875, 0.5, 0.6875, 0.5758, 0.625, 0.5758, 0.4, 0.5, 0.4, 0.5495, 0.375, 0.3565, 0.375, 0.25, 0.375, 0.5, 0.375, 0.5758, 0.6, 0.5495, 0.6, 0.5, 0.8125, 0.5, 0.875, 0.5, 0.875, 0.5758, 0.8125, 0.5758, 0.5939, 0.5, 0.625, 0.5, 0.625, 0.5758, 0.5939, 0.5758, 0.5748, 0.0, 0.625, 0.0, 0.625, 0.1742, 0.5748, 0.1742, 0.5894, 0.7459, 0.5894, 0.6291, 0.5939, 0.5758, 0.5939, 0.75, 0.5336, 0.7459, 0.5894, 0.7459, 0.5939, 0.75, 0.5291, 0.75, 0.5336, 0.6291, 0.5336, 0.7459, 0.5291, 0.75, 0.5291, 0.5758, 0.5894, 0.6291, 0.5336, 0.6291, 0.5291, 0.5758, 0.5939, 0.5758, 0.5336, 0.6291, 0.5894, 0.6291, 0.5894, 0.7459, 0.5336, 0.7459, 0.5894, 0.7459, 0.5336, 0.7459, 0.5336, 0.7459, 0.5894, 0.7459, 0.5336, 0.7459, 0.5336, 0.6291, 0.5336, 0.6291, 0.5336, 0.7459, 0.5894, 0.6291, 0.5894, 0.7459, 0.5894, 0.7459, 0.5894, 0.6291, 0.6, 0.5495, 0.6, 0.6987, 0.5, 0.6987, 0.5545, 0.5544, 0.5, 0.5544, 0.5, 0.6987, 0.4, 0.6987, 0.4, 0.5495, 0.5, 0.5, 0.5, 0.5544, 0.4, 0.5495, 0.4, 0.5, 0.6, 0.5, 0.6, 0.5495, 0.5, 0.5544, 0.5, 0.5, 1.0, 0.5, 1.0, 1.0, 0.9, 1.0, 0.9, 0.5, 0.9, 0.5, 0.9, 1.0, 0.8, 1.0, 0.8, 0.5, 0.7168, 0.5, 0.7168, 1.0, 0.7, 1.0, 0.7, 0.5, 0.7, 0.5, 0.7, 1.0, 0.6, 1.0, 0.6, 0.5, 0.6, 0.5, 0.6, 1.0, 0.5, 1.0, 0.5, 0.5, 0.5, 0.5, 0.5, 1.0, 0.4, 1.0, 0.4, 0.5, 0.4, 0.5, 0.4, 1.0, 0.3, 1.0, 0.3, 0.5, 0.2831, 0.5, 0.2831, 1.0, 0.2, 1.0, 0.2, 0.5, 0.2831, 1.0, 0.3, 1.0, 0.3, 1.0, 0.2831, 1.0, 0.2, 0.5, 0.2, 1.0, 0.1, 1.0, 0.1, 0.5, 0.1, 0.5, 0.1, 1.0, -7.451e-08, 1.0, -7.451e-08, 0.5, 0.75, 0.49, 0.8911, 0.4442, 0.9783, 0.3242, 0.9783, 0.2007, 0.9783, 0.1758, 0.8911, 0.05584, 0.75, 0.01, 0.6089, 0.05584, 0.5217, 0.1758, 0.5217, 0.2008, 0.5217, 0.3242, 0.6089, 0.4442, 0.6, 1.0, 0.7, 1.0, 0.7, 1.0, 0.6, 1.0, 0.3, 1.0, 0.4, 1.0, 0.4, 1.0, 0.3, 1.0, 0.4, 1.0, 0.5, 1.0, 0.5, 1.0, 0.4, 1.0, 0.5, 1.0, 0.6, 1.0, 0.6, 1.0, 0.5, 1.0, 0.6, 1.0, 0.7, 1.0, 0.7, 1.0, 0.6, 1.0, 0.9, 1.0, 1.0, 1.0, 1.0, 1.0, 0.9, 1.0, 0.7168, 1.0, 0.8, 1.0, 0.8, 1.0, 0.7168, 1.0, 0.8, 1.0, 0.9, 1.0, 0.9, 1.0, 0.8, 1.0, -7.451e-08, 1.0, 0.1, 1.0, 0.1, 1.0, -7.451e-08, 1.0, 0.1, 1.0, 0.2, 1.0, 0.2, 1.0, 0.1, 1.0, 0.1089, 0.1213, 0.1089, 0.4442, 0.02175, 0.3242, 0.02175, 0.2008, 0.9, 1.0, 1.0, 1.0, 1.0, 1.0, 0.9, 1.0, 0.2831, 1.0, 0.3, 1.0, 0.3, 1.0, 0.2831, 1.0, 0.5, 1.0, 0.6, 1.0, 0.6, 1.0, 0.5, 1.0, 0.8, 1.0, 0.9, 1.0, 0.9, 1.0, 0.8, 1.0, 0.1, 1.0, 0.2, 1.0, 0.2, 1.0, 0.1, 1.0, 0.4, 1.0, 0.5, 1.0, 0.5, 1.0, 0.4, 1.0, 0.7168, 1.0, 0.8, 1.0, 0.8, 1.0, 0.7168, 1.0, -7.451e-08, 1.0, 0.1, 1.0, 0.1, 1.0, -7.451e-08, 1.0, 0.3, 1.0, 0.4, 1.0, 0.4, 1.0, 0.3, 1.0, 0.4783, 0.2007, 0.3911, 0.121, 0.3911, 0.05584, 0.4783, 0.1758, 0.4783, 0.3242, 0.3911, 0.4442, 0.3911, 0.121, 0.4783, 0.2007, 0.7, 1.0, 0.7168, 1.0, 0.7168, 1.0, 0.7, 1.0, 0.7, 1.0, 0.7168, 1.0, 0.7168, 1.0, 0.7, 1.0, 0.8, 0.5, 0.8, 1.0, 0.7168, 1.0, 0.7168, 0.5, 0.5291, 0.375, 0.5291, 0.4375, 0.9, 1.0, 1.0, 1.0, 0.5291, 0.375, 0.5291, 0.4375, 0.9, 1.0, -7.451e-08, 1.0, 0.1, 1.0, 0.5291, 0.3125, 0.2, 1.0, 0.2831, 1.0, 0.2831, 1.0, 0.2, 1.0, 0.1089, 0.05584, 0.1089, 0.1213, 0.02175, 0.2008, 0.02175, 0.1758, 0.2, 1.0, 0.2831, 1.0, 0.2831, 1.0, 0.2, 1.0, 0.3, 0.5, 0.3, 1.0, 0.2831, 1.0, 0.2831, 0.5, 0.4, 0.5, 0.375, 0.3091, 0.1089, 0.1213, 0.1089, 0.05584, 0.375, 0.3091, 0.5291, 0.3125, 0.1089, 0.4442, 0.1089, 0.1213, 0.0, 0.0, 0.0, 0.0, 0.0, 0.0, 0.0, 0.0, 0.6, 0.5, 0.3911, 0.05584, 0.3911, 0.121, 0.0, 0.0, 0.5, 0.5, 0.4, 0.5, 0.4, 1.0, 0.5, 1.0, 0.5, 1.0, 0.6, 1.0, 0.6, 0.5, 0.5, 0.5, 0.8, 0.9518, 0.8, 1.0, 0.7, 1.0, 0.7, 0.9518, 0.7, 0.9518, 0.7, 1.0, 0.6, 1.0, 0.6, 0.9518, 0.6, 0.9518, 0.6, 1.0, 0.5, 1.0, 0.5, 0.9518, 0.5, 0.9518, 0.5, 1.0, 0.4, 1.0, 0.4, 0.9518, 0.4, 0.9518, 0.4, 1.0, 0.3, 1.0, 0.3, 0.9518, 0.3, 0.9518, 0.3, 1.0, 0.2, 1.0, 0.2, 0.9518, 0.8, 0.9518, 0.7, 0.9518, 0.7, 1.0, 0.8, 1.0, 0.7, 0.9518, 0.6, 0.9518, 0.6, 1.0, 0.7, 1.0, 0.6, 0.9518, 0.5, 0.9518, 0.5, 1.0, 0.6, 1.0, 0.5, 0.9518, 0.4, 0.9518, 0.4, 1.0, 0.5, 1.0, 0.4, 0.9518, 0.3, 0.9518, 0.3, 1.0, 0.4, 1.0, 0.3, 0.9518, 0.2, 0.9518, 0.2, 1.0, 0.3, 1.0, 0.7, 1.0, 0.8, 1.0, 0.8, 1.0, 0.7, 1.0, 0.6, 1.0, 0.7, 1.0, 0.7, 1.0, 0.6, 1.0, 0.5, 1.0, 0.6, 1.0, 0.6, 1.0, 0.5, 1.0, 0.4, 1.0, 0.5, 1.0, 0.5, 1.0, 0.4, 1.0, 0.3, 1.0, 0.4, 1.0, 0.4, 1.0, 0.3, 1.0, 0.2, 1.0, 0.3, 1.0, 0.3, 1.0, 0.2, 1.0, 0.8, 1.0, 0.8, 0.9518, 0.8, 0.9518, 0.8, 1.0, 0.2, 0.9518, 0.2, 1.0, 0.2, 1.0, 0.2, 0.9518, 0.3, 0.9518, 0.2, 0.9518, 0.2, 0.9518, 0.3, 0.9518, 0.4, 0.9518, 0.3, 0.9518, 0.3, 0.9518, 0.4, 0.9518, 0.5, 0.9518, 0.4, 0.9518, 0.4, 0.9518, 0.5, 0.9518, 0.6, 0.9518, 0.5, 0.9518, 0.5, 0.9518, 0.6, 0.9518, 0.7, 0.9518, 0.6, 0.9518, 0.6, 0.9518, 0.7, 0.9518, 0.8, 0.9518, 0.7, 0.9518, 0.7, 0.9518, 0.8, 0.9518, 0.8, 0.9518, 0.8, 1.0, 0.7, 1.0, 0.7, 0.9518, 0.7, 0.9518, 0.7, 1.0, 0.7, 1.0, 0.7, 0.9518, 0.7, 0.9518, 0.7, 1.0, 0.7, 1.0, 0.7, 0.9518, 0.8, 0.9518, 0.7, 0.9518, 0.7, 1.0, 0.8, 1.0, 0.7, 0.9518, 0.7, 0.9518, 0.7, 1.0, 0.7, 1.0, 0.7, 0.9518, 0.7, 0.9518, 0.7, 1.0, 0.7, 1.0, 0.7, 1.0, 0.8, 1.0, 0.8, 1.0, 0.7, 1.0, 0.8, 1.0, 0.8, 0.9518, 0.8, 0.9518, 0.8, 1.0, 0.8, 0.9518, 0.7, 0.9518, 0.7, 0.9518, 0.8, 0.9518, 0.7, 0.9518, 0.7, 0.9518, 0.7, 0.9518, 0.7, 0.9518, 0.7, 1.0, 0.7, 1.0, 0.7, 1.0, 0.7, 1.0, 0.7, 0.9518, 0.7, 1.0, 0.7, 1.0, 0.7, 0.9518, 0.7, 0.9518, 0.7, 0.9518, 0.7, 0.9518, 0.7, 0.9518, 0.7, 1.0, 0.7, 1.0, 0.7, 1.0, 0.7, 1.0])
me_cylinder_001.update()

# ---- objects
ob_shortgun = bpy.data.objects.new('shortgun', me_cylinder_001)

# ---- transforms, parenting, visibility, modifiers, constraints
ob_shortgun.location = (0.0, -4.405, -1.747)
ob_shortgun.rotation_euler = (1.571, -0.0, 0.0)
ob_shortgun.scale = (0.6781, 0.6781, 15.64)

# ---- collection membership
col_collection.objects.link(ob_shortgun)

# ---- scene / render settings (as saved in the file)
scene.frame_start = 1; scene.frame_end = 250; scene.frame_set(27)
scene.render.engine = 'BLENDER_EEVEE_NEXT'
bpy.context.view_layer.update()

# ---- added for rendering (the .blend has no active camera and no usable light): camera, sun
cam_auto = bpy.data.cameras.new('AutoCamera')
cam_auto.lens = 50.0
cam_auto.sensor_width = 36.0
cam_auto.clip_end = 1000.0
ob_auto_camera = bpy.data.objects.new('AutoCamera', cam_auto)
scene.collection.objects.link(ob_auto_camera)
ob_auto_camera.location = (46.9214, -51.3063, 34.7852)
ob_auto_camera.rotation_euler = (1.09748, -7.21219e-08, 0.694738)
scene.camera = ob_auto_camera
light_auto_sun = bpy.data.lights.new('AutoSun', 'SUN')
light_auto_sun.energy = 3.0
light_auto_sun.angle = 0.0523599
ob_auto_sun = bpy.data.objects.new('AutoSun', light_auto_sun)
scene.collection.objects.link(ob_auto_sun)
ob_auto_sun.rotation_euler = (0.872665, 0.174533, 0.523599)
bpy.context.view_layer.update()
